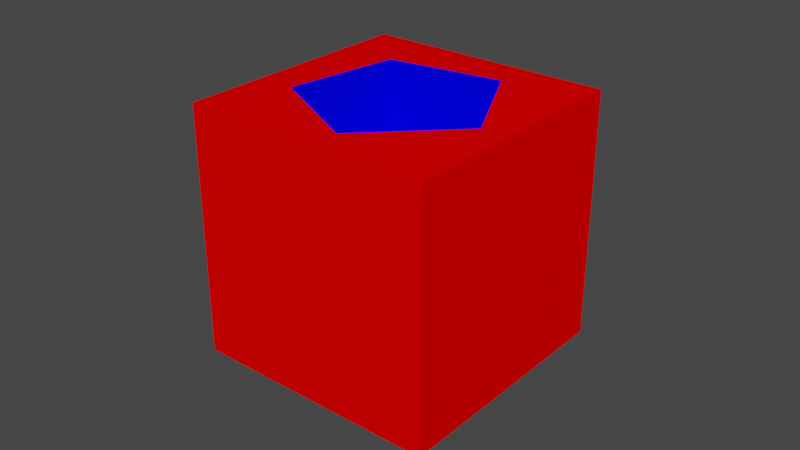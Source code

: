 # Source: Pentagon_cube_bottle_rotated45.blend  (saved by Blender 3.4.6; exported with 4.5.12 LTS)
import bpy
from mathutils import Matrix  # noqa: F401  (used for matrix-valued properties, if any)

bpy.ops.wm.read_factory_settings(use_empty=True)
scene = bpy.context.scene
scene.name = 'Scene'

# ---- collections
col_collection = bpy.data.collections.new('Collection'); scene.collection.children.link(col_collection)

# ---- materials (node trees are filled in below, after node groups)
mat_red = bpy.data.materials.new('Red')
mat_red.use_transparent_shadow = False
mat_blue = bpy.data.materials.new('Blue')
mat_blue.use_transparent_shadow = False

# ---- material node trees
mat_red.use_nodes = True; mat_red.node_tree.nodes.clear()
_N = mat_red.node_tree.nodes; _L = mat_red.node_tree.links
n0 = _N.new('ShaderNodeOutputMaterial'); n0.name = 'Material Output'; n0.location = (0, 0)
n1 = _N.new('ShaderNodeBsdfDiffuse'); n1.name = 'Diffuse BSDF'; n1.location = (0, 0)
n1.inputs[0].default_value = (1.0, 0.0, 0.0, 1.0)
_L.new(n1.outputs[0], n0.inputs[0])
n0.is_active_output = True
mat_blue.use_nodes = True; mat_blue.node_tree.nodes.clear()
_N = mat_blue.node_tree.nodes; _L = mat_blue.node_tree.links
n0 = _N.new('ShaderNodeOutputMaterial'); n0.name = 'Material Output'; n0.location = (0, 0)
n1 = _N.new('ShaderNodeBsdfDiffuse'); n1.name = 'Diffuse BSDF'; n1.location = (0, 0)
n1.inputs[0].default_value = (0.0, 0.0, 1.0, 1.0)
_L.new(n1.outputs[0], n0.inputs[0])
n0.is_active_output = True

# ---- world
world_world = bpy.data.worlds.new('World'); scene.world = world_world
world_world.use_nodes = True; world_world.node_tree.nodes.clear()
_N = world_world.node_tree.nodes; _L = world_world.node_tree.links
n0 = _N.new('ShaderNodeOutputWorld'); n0.name = 'World Output'; n0.location = (300, 300)
n1 = _N.new('ShaderNodeBackground'); n1.name = 'Background'; n1.location = (10, 300)
n1.inputs[0].default_value = (0.05088, 0.05088, 0.05088, 1.0)
_L.new(n1.outputs[0], n0.inputs[0])
n0.is_active_output = True
world_world.color = (0.05088, 0.05088, 0.05088)
world_world.use_sun_shadow = False
world_world.sun_shadow_jitter_overblur = 0.0

# ---- meshes
me_cube_002 = bpy.data.meshes.new('Cube.002')
me_cube_002.from_pydata([(-0.04, -0.04, -0.04), (-0.02231, 0.02231, 0.015), (-0.04, -0.04, 0.04), (-0.04, 0.04, -0.04), (0.01432, 0.02811, 0.015), (-0.04, 0.04, 0.04), (0.04, -0.04, -0.04), (0.03116, -0.004936, 0.015), (0.04, -0.04, 0.04), (0.04, 0.04, -0.04), (0.004936, -0.03116, 0.015), (0.04, 0.04, 0.04), (-0.02811, -0.01432, 0.015), (-0.02811, -0.01432, 0.04), (0.01432, 0.02811, 0.04), (-0.02231, 0.02231, 0.04), (0.004936, -0.03116, 0.04), (0.03116, -0.004936, 0.04)], [], [(0, 2, 5, 3), (3, 5, 11, 9), (9, 11, 8, 6), (6, 8, 2, 0), (3, 9, 6, 0), (14, 11, 5, 15), (5, 2, 8, 11, 14, 17, 16, 13, 15), (15, 1, 4, 14), (4, 7, 17, 14), (7, 10, 16, 17), (10, 12, 13, 16), (13, 12, 1, 15), (4, 1, 12, 10, 7)])
me_cube_002.polygons.foreach_set('material_index', [0, 0, 0, 0, 0, 0, 0, 1, 1, 1, 1, 1, 1])
_uv = me_cube_002.uv_layers.new(name='UVMap')
_uv.uv.foreach_set('vector', [0.375, 0.0, 0.625, 0.0, 0.625, 0.25, 0.375, 0.25, 0.375, 0.25, 0.625, 0.25, 0.625, 0.5, 0.375, 0.5, 0.375, 0.5, 0.625, 0.5, 0.625, 0.75, 0.375, 0.75, 0.375, 0.75, 0.625, 0.75, 0.625, 1.0, 0.375, 1.0, 0.125, 0.5, 0.375, 0.5, 0.375, 0.75, 0.125, 0.75, 0.7052, 0.5371, 0.625, 0.5, 0.875, 0.5, 0.8197, 0.5553, 0.875, 0.5, 0.875, 0.75, 0.625, 0.75, 0.625, 0.5, 0.7052, 0.5371, 0.6526, 0.6404, 0.7346, 0.7224, 0.8378, 0.6698, 0.8197, 0.5553, 1.0, 0.931, 1.0, 0.5, 0.8, 0.5, 0.8, 0.931, 0.8, 0.5, 0.6, 0.5, 0.6, 0.931, 0.8, 0.931, 0.6, 0.5, 0.4, 0.5, 0.4, 0.931, 0.6, 0.931, 0.4, 0.5, 0.2, 0.5, 0.2, 0.931, 0.4, 0.931, 0.2, 0.931, 0.2, 0.5, 2.98e-08, 0.5, 2.98e-08, 0.931, 0.9783, 0.3242, 0.75, 0.49, 0.5217, 0.3242, 0.6089, 0.05584, 0.8911, 0.05584])
me_cube_002.materials.append(mat_red)
me_cube_002.materials.append(mat_blue)
me_cube_002.update()

# ---- objects
ob_bottle = bpy.data.objects.new('Bottle', me_cube_002)

# ---- transforms, parenting, visibility, modifiers, constraints
ob_bottle.location = (0.0, 0.0, 0.0)

# ---- collection membership
col_collection.objects.link(ob_bottle)

# ---- scene / render settings (as saved in the file)
scene.frame_start = 1; scene.frame_end = 250; scene.frame_set(1)
scene.render.engine = 'BLENDER_EEVEE_NEXT'
scene.cycles.sampling_pattern = 'TABULATED_SOBOL'
scene.cycles.use_light_tree = False
scene.view_settings.view_transform = 'Filmic'
bpy.context.view_layer.update()

# ---- added for rendering (the .blend has no active camera and no usable light): camera, sun
cam_auto = bpy.data.cameras.new('AutoCamera')
cam_auto.lens = 50.0
cam_auto.sensor_width = 36.0
cam_auto.clip_end = 1000.0
ob_auto_camera = bpy.data.objects.new('AutoCamera', cam_auto)
scene.collection.objects.link(ob_auto_camera)
ob_auto_camera.location = (0.185045, -0.222054, 0.148036)
ob_auto_camera.rotation_euler = (1.09748, -7.21219e-08, 0.694738)
scene.camera = ob_auto_camera
light_auto_sun = bpy.data.lights.new('AutoSun', 'SUN')
light_auto_sun.energy = 3.0
light_auto_sun.angle = 0.0523599
ob_auto_sun = bpy.data.objects.new('AutoSun', light_auto_sun)
scene.collection.objects.link(ob_auto_sun)
ob_auto_sun.rotation_euler = (0.872665, 0.174533, 0.523599)
bpy.context.view_layer.update()
